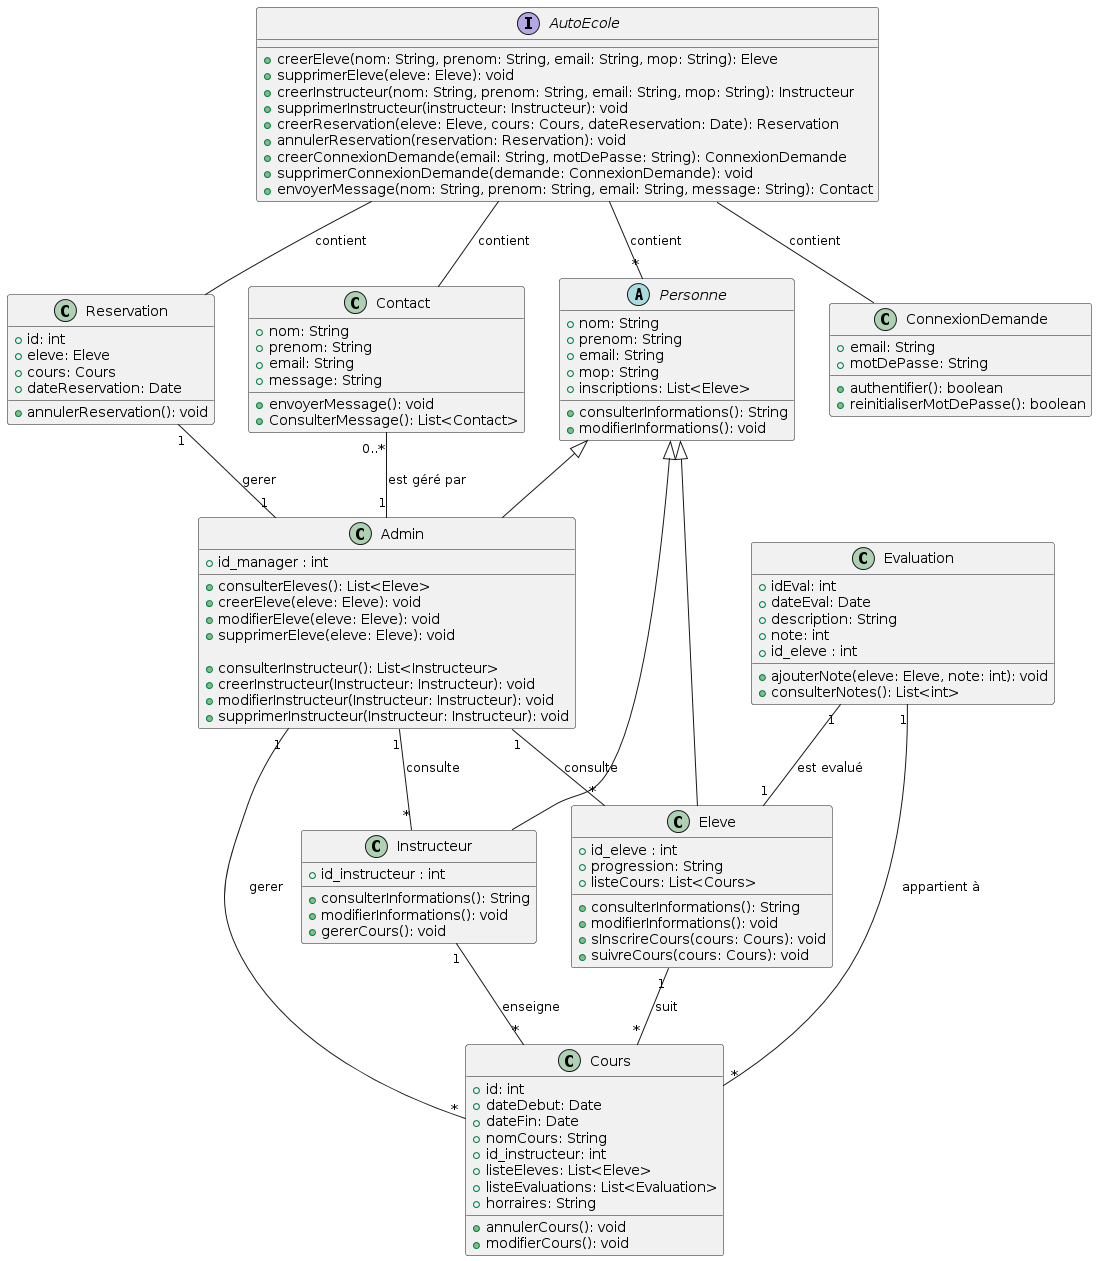

The diagram above was rendered by PlantUML. Its source (embedded in the PNG):
@startuml
abstract class Personne {
    + nom: String
    + prenom: String
    + email: String
    + mop: String
    + inscriptions: List<Eleve>

    + consulterInformations(): String
    + modifierInformations(): void
}

class Instructeur {
    + id_instructeur : int

    + consulterInformations(): String
    + modifierInformations(): void
    + gererCours(): void
}

class Admin {
    + id_manager : int

    
    + consulterEleves(): List<Eleve>
    + creerEleve(eleve: Eleve): void
    + modifierEleve(eleve: Eleve): void
    + supprimerEleve(eleve: Eleve): void

    + consulterInstructeur(): List<Instructeur>
    + creerInstructeur(Instructeur: Instructeur): void
    + modifierInstructeur(Instructeur: Instructeur): void
    + supprimerInstructeur(Instructeur: Instructeur): void
}

class Eleve {
    + id_eleve : int
    + progression: String
    + listeCours: List<Cours>

    + consulterInformations(): String
    + modifierInformations(): void
    + sInscrireCours(cours: Cours): void
    + suivreCours(cours: Cours): void
}





class Cours {
    + id: int
    + dateDebut: Date
    + dateFin: Date
    + nomCours: String
    + id_instructeur: int
    + listeEleves: List<Eleve>
    + listeEvaluations: List<Evaluation>
    + horraires: String

    + annulerCours(): void
    + modifierCours(): void
}

class Evaluation {
    + idEval: int
    + dateEval: Date
    + description: String
    + note: int
    + id_eleve : int

    + ajouterNote(eleve: Eleve, note: int): void
    + consulterNotes(): List<int>
}


class Reservation {
    + id: int
    + eleve: Eleve
    + cours: Cours
    + dateReservation: Date

    + annulerReservation(): void
}

class ConnexionDemande {
    + email: String
    + motDePasse: String

    + authentifier(): boolean
    + reinitialiserMotDePasse(): boolean
}


interface AutoEcole {
    + creerEleve(nom: String, prenom: String, email: String, mop: String): Eleve
    + supprimerEleve(eleve: Eleve): void
    + creerInstructeur(nom: String, prenom: String, email: String, mop: String): Instructeur
    + supprimerInstructeur(instructeur: Instructeur): void
    + creerReservation(eleve: Eleve, cours: Cours, dateReservation: Date): Reservation
    + annulerReservation(reservation: Reservation): void
    + creerConnexionDemande(email: String, motDePasse: String): ConnexionDemande
    + supprimerConnexionDemande(demande: ConnexionDemande): void
    + envoyerMessage(nom: String, prenom: String, email: String, message: String): Contact
}

class Contact{
    + nom: String
    + prenom: String
    + email: String
    + message: String

    + envoyerMessage(): void
    + ConsulterMessage(): List<Contact>

}

Personne <|-- Instructeur
Personne <|-- Eleve
Personne <|-- Admin
Reservation "1" -- "1" Admin : "gerer"
Instructeur "1" -- "*" Cours : "enseigne"
Eleve "1" -- "*" Cours : "suit"
Admin "1" -- "*" Cours : "gerer"
Evaluation "1" -- "1" Eleve : "est evalué"
Evaluation "1" -- "*" Cours : "appartient à"
Admin "1" -- "*" Instructeur : "consulte"
Admin "1" -- "*" Eleve : "consulte"
Contact "0..*" -- "1" Admin : "est géré par"
AutoEcole -- "*" Personne : "contient"
AutoEcole -- Reservation : "contient"
AutoEcole -- ConnexionDemande : "contient"
AutoEcole -- Contact : "contient"
@enduml